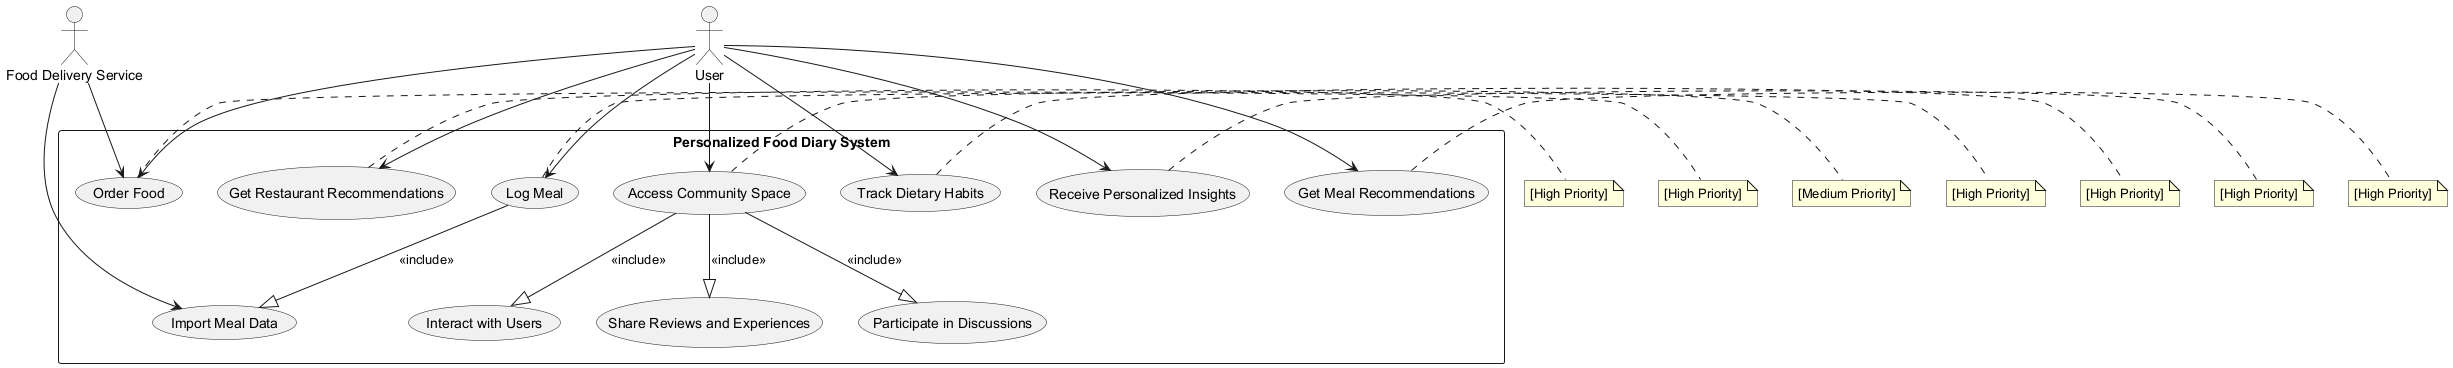

The diagram above was rendered by PlantUML. Its source (embedded in the PNG):
@startuml
' Actors
actor User
actor "Food Delivery Service" as FoodDeliveryService

' System Boundary
rectangle "Personalized Food Diary System" {
  
  ' Use Cases
  usecase "Log Meal" as UC_LogMeal
  usecase "Track Dietary Habits" as UC_TrackDiet
  usecase "Receive Personalized Insights" as UC_Insights
  usecase "Import Meal Data" as UC_ImportMealData
  usecase "Get Meal Recommendations" as UC_MealReco
  usecase "Get Restaurant Recommendations" as UC_RestaurantReco
  usecase "Order Food" as UC_OrderFood
  usecase "Access Community Space" as UC_Community
  usecase "Share Reviews and Experiences" as UC_ShareReviews
  usecase "Participate in Discussions" as UC_ParticipateDiscussions
  usecase "Interact with Users" as UC_InteractUsers
  
  ' Include Relationships for food diary feature
  UC_LogMeal --|> UC_ImportMealData : <<include>>

  ' Community feature includes posting and interacting
  UC_Community --|> UC_ShareReviews : <<include>>
  UC_Community --|> UC_ParticipateDiscussions : <<include>>
  UC_Community --|> UC_InteractUsers : <<include>>
}

' Associations: User interactions
User --> UC_LogMeal
User --> UC_TrackDiet
User --> UC_Insights
User --> UC_Community
User --> UC_MealReco
User --> UC_RestaurantReco
User --> UC_OrderFood

' Food Delivery Service associations
FoodDeliveryService --> UC_ImportMealData
FoodDeliveryService --> UC_OrderFood

' Notes: Non-functional priorities as UML note
note right of UC_LogMeal
  [High Priority]
end note

note right of UC_TrackDiet
  [High Priority]
end note

note right of UC_Insights
  [High Priority]
end note

note right of UC_MealReco
  [High Priority]
end note

note right of UC_RestaurantReco
  [High Priority]
end note

note right of UC_Community
  [Medium Priority]
end note

note right of UC_OrderFood
  [High Priority]
end note

@enduml